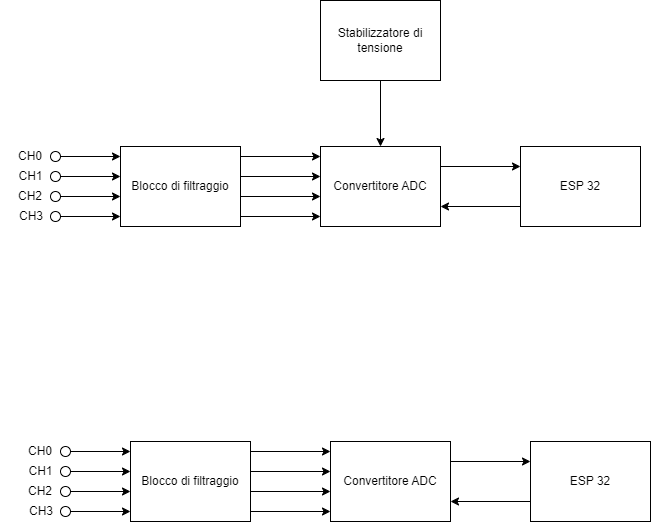

The diagram above was exported from draw.io. Its source (the exported page's mxGraphModel, read from the mxfile embedded in the PNG):
<mxGraphModel dx="906" dy="605" grid="0" gridSize="10" guides="1" tooltips="1" connect="1" arrows="1" fold="1" page="1" pageScale="1" pageWidth="827" pageHeight="1169" math="0" shadow="0">
  <root>
    <mxCell id="0" />
    <mxCell id="1" parent="0" />
    <mxCell id="RaROM2ndiBOOFigeMydZ-1" value="Blocco di filtraggio" style="rounded=0;whiteSpace=wrap;html=1;" vertex="1" parent="1">
      <mxGeometry x="190" y="160" width="120" height="80" as="geometry" />
    </mxCell>
    <mxCell id="RaROM2ndiBOOFigeMydZ-2" value="Convertitore ADC" style="rounded=0;whiteSpace=wrap;html=1;" vertex="1" parent="1">
      <mxGeometry x="390" y="160" width="120" height="80" as="geometry" />
    </mxCell>
    <mxCell id="RaROM2ndiBOOFigeMydZ-3" value="ESP 32" style="rounded=0;whiteSpace=wrap;html=1;" vertex="1" parent="1">
      <mxGeometry x="590" y="160" width="120" height="80" as="geometry" />
    </mxCell>
    <mxCell id="RaROM2ndiBOOFigeMydZ-5" value="" style="endArrow=classic;html=1;rounded=0;exitX=1;exitY=0.5;exitDx=0;exitDy=0;entryX=0;entryY=0.5;entryDx=0;entryDy=0;" edge="1" parent="1">
      <mxGeometry width="50" height="50" relative="1" as="geometry">
        <mxPoint x="310" y="170" as="sourcePoint" />
        <mxPoint x="390" y="170" as="targetPoint" />
      </mxGeometry>
    </mxCell>
    <mxCell id="RaROM2ndiBOOFigeMydZ-7" value="" style="endArrow=classic;html=1;rounded=0;" edge="1" parent="1">
      <mxGeometry width="50" height="50" relative="1" as="geometry">
        <mxPoint x="130" y="210" as="sourcePoint" />
        <mxPoint x="190" y="210" as="targetPoint" />
      </mxGeometry>
    </mxCell>
    <mxCell id="RaROM2ndiBOOFigeMydZ-8" value="" style="ellipse;whiteSpace=wrap;html=1;" vertex="1" parent="1">
      <mxGeometry x="120" y="205" width="10" height="10" as="geometry" />
    </mxCell>
    <mxCell id="RaROM2ndiBOOFigeMydZ-9" value="CH0" style="text;html=1;align=center;verticalAlign=middle;whiteSpace=wrap;rounded=0;" vertex="1" parent="1">
      <mxGeometry x="70" y="155" width="60" height="30" as="geometry" />
    </mxCell>
    <mxCell id="RaROM2ndiBOOFigeMydZ-10" value="" style="endArrow=classic;html=1;rounded=0;exitX=1;exitY=0.5;exitDx=0;exitDy=0;entryX=0;entryY=0.5;entryDx=0;entryDy=0;" edge="1" parent="1">
      <mxGeometry width="50" height="50" relative="1" as="geometry">
        <mxPoint x="310" y="190" as="sourcePoint" />
        <mxPoint x="390" y="190" as="targetPoint" />
      </mxGeometry>
    </mxCell>
    <mxCell id="RaROM2ndiBOOFigeMydZ-11" value="" style="endArrow=classic;html=1;rounded=0;exitX=1;exitY=0.5;exitDx=0;exitDy=0;entryX=0;entryY=0.5;entryDx=0;entryDy=0;" edge="1" parent="1">
      <mxGeometry width="50" height="50" relative="1" as="geometry">
        <mxPoint x="310" y="210" as="sourcePoint" />
        <mxPoint x="390" y="210" as="targetPoint" />
      </mxGeometry>
    </mxCell>
    <mxCell id="RaROM2ndiBOOFigeMydZ-12" value="" style="endArrow=classic;html=1;rounded=0;exitX=1;exitY=0.5;exitDx=0;exitDy=0;entryX=0;entryY=0.5;entryDx=0;entryDy=0;" edge="1" parent="1">
      <mxGeometry width="50" height="50" relative="1" as="geometry">
        <mxPoint x="310" y="230" as="sourcePoint" />
        <mxPoint x="390" y="230" as="targetPoint" />
      </mxGeometry>
    </mxCell>
    <mxCell id="RaROM2ndiBOOFigeMydZ-13" value="" style="endArrow=classic;html=1;rounded=0;entryX=0;entryY=0.25;entryDx=0;entryDy=0;exitX=1;exitY=0.25;exitDx=0;exitDy=0;" edge="1" parent="1" source="RaROM2ndiBOOFigeMydZ-2" target="RaROM2ndiBOOFigeMydZ-3">
      <mxGeometry width="50" height="50" relative="1" as="geometry">
        <mxPoint x="514" y="117" as="sourcePoint" />
        <mxPoint x="561" y="185" as="targetPoint" />
      </mxGeometry>
    </mxCell>
    <mxCell id="RaROM2ndiBOOFigeMydZ-16" value="" style="endArrow=classic;html=1;rounded=0;" edge="1" parent="1">
      <mxGeometry width="50" height="50" relative="1" as="geometry">
        <mxPoint x="130" y="230" as="sourcePoint" />
        <mxPoint x="190" y="230" as="targetPoint" />
      </mxGeometry>
    </mxCell>
    <mxCell id="RaROM2ndiBOOFigeMydZ-17" value="" style="ellipse;whiteSpace=wrap;html=1;" vertex="1" parent="1">
      <mxGeometry x="120" y="225" width="10" height="10" as="geometry" />
    </mxCell>
    <mxCell id="RaROM2ndiBOOFigeMydZ-18" value="" style="endArrow=classic;html=1;rounded=0;" edge="1" parent="1">
      <mxGeometry width="50" height="50" relative="1" as="geometry">
        <mxPoint x="130" y="170" as="sourcePoint" />
        <mxPoint x="190" y="170" as="targetPoint" />
      </mxGeometry>
    </mxCell>
    <mxCell id="RaROM2ndiBOOFigeMydZ-19" value="" style="ellipse;whiteSpace=wrap;html=1;" vertex="1" parent="1">
      <mxGeometry x="120" y="165" width="10" height="10" as="geometry" />
    </mxCell>
    <mxCell id="RaROM2ndiBOOFigeMydZ-22" value="" style="endArrow=classic;html=1;rounded=0;" edge="1" parent="1">
      <mxGeometry width="50" height="50" relative="1" as="geometry">
        <mxPoint x="130" y="190" as="sourcePoint" />
        <mxPoint x="190" y="190" as="targetPoint" />
      </mxGeometry>
    </mxCell>
    <mxCell id="RaROM2ndiBOOFigeMydZ-23" value="" style="ellipse;whiteSpace=wrap;html=1;" vertex="1" parent="1">
      <mxGeometry x="120" y="185" width="10" height="10" as="geometry" />
    </mxCell>
    <mxCell id="RaROM2ndiBOOFigeMydZ-24" value="CH1" style="text;html=1;align=center;verticalAlign=middle;whiteSpace=wrap;rounded=0;" vertex="1" parent="1">
      <mxGeometry x="71" y="175" width="59" height="30" as="geometry" />
    </mxCell>
    <mxCell id="RaROM2ndiBOOFigeMydZ-25" value="CH2" style="text;html=1;align=center;verticalAlign=middle;whiteSpace=wrap;rounded=0;" vertex="1" parent="1">
      <mxGeometry x="70" y="195" width="60" height="30" as="geometry" />
    </mxCell>
    <mxCell id="RaROM2ndiBOOFigeMydZ-26" value="CH3" style="text;html=1;align=center;verticalAlign=middle;whiteSpace=wrap;rounded=0;" vertex="1" parent="1">
      <mxGeometry x="71" y="215" width="60" height="30" as="geometry" />
    </mxCell>
    <mxCell id="RaROM2ndiBOOFigeMydZ-28" value="Stabilizzatore di tensione" style="rounded=0;whiteSpace=wrap;html=1;" vertex="1" parent="1">
      <mxGeometry x="390" y="14" width="120" height="80" as="geometry" />
    </mxCell>
    <mxCell id="RaROM2ndiBOOFigeMydZ-29" value="" style="endArrow=classic;html=1;rounded=0;exitX=0.5;exitY=1;exitDx=0;exitDy=0;entryX=0.5;entryY=0;entryDx=0;entryDy=0;" edge="1" parent="1" source="RaROM2ndiBOOFigeMydZ-28" target="RaROM2ndiBOOFigeMydZ-2">
      <mxGeometry width="50" height="50" relative="1" as="geometry">
        <mxPoint x="383" y="231" as="sourcePoint" />
        <mxPoint x="422" y="118" as="targetPoint" />
      </mxGeometry>
    </mxCell>
    <mxCell id="RaROM2ndiBOOFigeMydZ-31" value="" style="endArrow=classic;html=1;rounded=0;entryX=1;entryY=0.75;entryDx=0;entryDy=0;exitX=0;exitY=0.75;exitDx=0;exitDy=0;" edge="1" parent="1" source="RaROM2ndiBOOFigeMydZ-3" target="RaROM2ndiBOOFigeMydZ-2">
      <mxGeometry width="50" height="50" relative="1" as="geometry">
        <mxPoint x="568" y="244" as="sourcePoint" />
        <mxPoint x="600" y="210" as="targetPoint" />
      </mxGeometry>
    </mxCell>
    <mxCell id="RaROM2ndiBOOFigeMydZ-32" value="Blocco di filtraggio" style="rounded=0;whiteSpace=wrap;html=1;" vertex="1" parent="1">
      <mxGeometry x="200" y="455" width="120" height="80" as="geometry" />
    </mxCell>
    <mxCell id="RaROM2ndiBOOFigeMydZ-33" value="Convertitore ADC" style="rounded=0;whiteSpace=wrap;html=1;" vertex="1" parent="1">
      <mxGeometry x="400" y="455" width="120" height="80" as="geometry" />
    </mxCell>
    <mxCell id="RaROM2ndiBOOFigeMydZ-34" value="ESP 32" style="rounded=0;whiteSpace=wrap;html=1;" vertex="1" parent="1">
      <mxGeometry x="600" y="455" width="120" height="80" as="geometry" />
    </mxCell>
    <mxCell id="RaROM2ndiBOOFigeMydZ-35" value="" style="endArrow=classic;html=1;rounded=0;exitX=1;exitY=0.5;exitDx=0;exitDy=0;entryX=0;entryY=0.5;entryDx=0;entryDy=0;" edge="1" parent="1">
      <mxGeometry width="50" height="50" relative="1" as="geometry">
        <mxPoint x="320" y="465" as="sourcePoint" />
        <mxPoint x="400" y="465" as="targetPoint" />
      </mxGeometry>
    </mxCell>
    <mxCell id="RaROM2ndiBOOFigeMydZ-36" value="" style="endArrow=classic;html=1;rounded=0;" edge="1" parent="1">
      <mxGeometry width="50" height="50" relative="1" as="geometry">
        <mxPoint x="140" y="505" as="sourcePoint" />
        <mxPoint x="200" y="505" as="targetPoint" />
      </mxGeometry>
    </mxCell>
    <mxCell id="RaROM2ndiBOOFigeMydZ-37" value="" style="ellipse;whiteSpace=wrap;html=1;" vertex="1" parent="1">
      <mxGeometry x="130" y="500" width="10" height="10" as="geometry" />
    </mxCell>
    <mxCell id="RaROM2ndiBOOFigeMydZ-38" value="CH0" style="text;html=1;align=center;verticalAlign=middle;whiteSpace=wrap;rounded=0;" vertex="1" parent="1">
      <mxGeometry x="80" y="450" width="60" height="30" as="geometry" />
    </mxCell>
    <mxCell id="RaROM2ndiBOOFigeMydZ-39" value="" style="endArrow=classic;html=1;rounded=0;exitX=1;exitY=0.5;exitDx=0;exitDy=0;entryX=0;entryY=0.5;entryDx=0;entryDy=0;" edge="1" parent="1">
      <mxGeometry width="50" height="50" relative="1" as="geometry">
        <mxPoint x="320" y="485" as="sourcePoint" />
        <mxPoint x="400" y="485" as="targetPoint" />
      </mxGeometry>
    </mxCell>
    <mxCell id="RaROM2ndiBOOFigeMydZ-40" value="" style="endArrow=classic;html=1;rounded=0;exitX=1;exitY=0.5;exitDx=0;exitDy=0;entryX=0;entryY=0.5;entryDx=0;entryDy=0;" edge="1" parent="1">
      <mxGeometry width="50" height="50" relative="1" as="geometry">
        <mxPoint x="320" y="505" as="sourcePoint" />
        <mxPoint x="400" y="505" as="targetPoint" />
      </mxGeometry>
    </mxCell>
    <mxCell id="RaROM2ndiBOOFigeMydZ-41" value="" style="endArrow=classic;html=1;rounded=0;exitX=1;exitY=0.5;exitDx=0;exitDy=0;entryX=0;entryY=0.5;entryDx=0;entryDy=0;" edge="1" parent="1">
      <mxGeometry width="50" height="50" relative="1" as="geometry">
        <mxPoint x="320" y="525" as="sourcePoint" />
        <mxPoint x="400" y="525" as="targetPoint" />
      </mxGeometry>
    </mxCell>
    <mxCell id="RaROM2ndiBOOFigeMydZ-42" value="" style="endArrow=classic;html=1;rounded=0;entryX=0;entryY=0.25;entryDx=0;entryDy=0;exitX=1;exitY=0.25;exitDx=0;exitDy=0;" edge="1" parent="1" source="RaROM2ndiBOOFigeMydZ-33" target="RaROM2ndiBOOFigeMydZ-34">
      <mxGeometry width="50" height="50" relative="1" as="geometry">
        <mxPoint x="524" y="412" as="sourcePoint" />
        <mxPoint x="571" y="480" as="targetPoint" />
      </mxGeometry>
    </mxCell>
    <mxCell id="RaROM2ndiBOOFigeMydZ-43" value="" style="endArrow=classic;html=1;rounded=0;" edge="1" parent="1">
      <mxGeometry width="50" height="50" relative="1" as="geometry">
        <mxPoint x="140" y="525" as="sourcePoint" />
        <mxPoint x="200" y="525" as="targetPoint" />
      </mxGeometry>
    </mxCell>
    <mxCell id="RaROM2ndiBOOFigeMydZ-44" value="" style="ellipse;whiteSpace=wrap;html=1;" vertex="1" parent="1">
      <mxGeometry x="130" y="520" width="10" height="10" as="geometry" />
    </mxCell>
    <mxCell id="RaROM2ndiBOOFigeMydZ-45" value="" style="endArrow=classic;html=1;rounded=0;" edge="1" parent="1">
      <mxGeometry width="50" height="50" relative="1" as="geometry">
        <mxPoint x="140" y="465" as="sourcePoint" />
        <mxPoint x="200" y="465" as="targetPoint" />
      </mxGeometry>
    </mxCell>
    <mxCell id="RaROM2ndiBOOFigeMydZ-46" value="" style="ellipse;whiteSpace=wrap;html=1;" vertex="1" parent="1">
      <mxGeometry x="130" y="460" width="10" height="10" as="geometry" />
    </mxCell>
    <mxCell id="RaROM2ndiBOOFigeMydZ-47" value="" style="endArrow=classic;html=1;rounded=0;" edge="1" parent="1">
      <mxGeometry width="50" height="50" relative="1" as="geometry">
        <mxPoint x="140" y="485" as="sourcePoint" />
        <mxPoint x="200" y="485" as="targetPoint" />
      </mxGeometry>
    </mxCell>
    <mxCell id="RaROM2ndiBOOFigeMydZ-48" value="" style="ellipse;whiteSpace=wrap;html=1;" vertex="1" parent="1">
      <mxGeometry x="130" y="480" width="10" height="10" as="geometry" />
    </mxCell>
    <mxCell id="RaROM2ndiBOOFigeMydZ-49" value="CH1" style="text;html=1;align=center;verticalAlign=middle;whiteSpace=wrap;rounded=0;" vertex="1" parent="1">
      <mxGeometry x="81" y="470" width="59" height="30" as="geometry" />
    </mxCell>
    <mxCell id="RaROM2ndiBOOFigeMydZ-50" value="CH2" style="text;html=1;align=center;verticalAlign=middle;whiteSpace=wrap;rounded=0;" vertex="1" parent="1">
      <mxGeometry x="80" y="490" width="60" height="30" as="geometry" />
    </mxCell>
    <mxCell id="RaROM2ndiBOOFigeMydZ-51" value="CH3" style="text;html=1;align=center;verticalAlign=middle;whiteSpace=wrap;rounded=0;" vertex="1" parent="1">
      <mxGeometry x="81" y="510" width="60" height="30" as="geometry" />
    </mxCell>
    <mxCell id="RaROM2ndiBOOFigeMydZ-54" value="" style="endArrow=classic;html=1;rounded=0;entryX=1;entryY=0.75;entryDx=0;entryDy=0;exitX=0;exitY=0.75;exitDx=0;exitDy=0;" edge="1" parent="1" source="RaROM2ndiBOOFigeMydZ-34" target="RaROM2ndiBOOFigeMydZ-33">
      <mxGeometry width="50" height="50" relative="1" as="geometry">
        <mxPoint x="578" y="539" as="sourcePoint" />
        <mxPoint x="610" y="505" as="targetPoint" />
      </mxGeometry>
    </mxCell>
  </root>
</mxGraphModel>